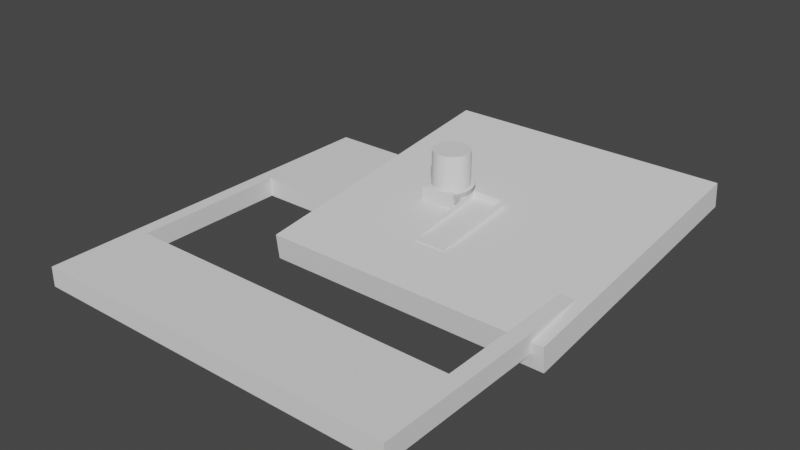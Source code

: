 # Source: Sink_drip_catcher.blend  (saved by Blender 3.0.42; exported with 4.5.12 LTS)
import bpy
from mathutils import Matrix  # noqa: F401  (used for matrix-valued properties, if any)

bpy.ops.wm.read_factory_settings(use_empty=True)
scene = bpy.context.scene
scene.name = 'Scene'

# ---- collections
col_collection = bpy.data.collections.new('Collection'); scene.collection.children.link(col_collection)

# ---- world
world_world = bpy.data.worlds.new('World'); scene.world = world_world
world_world.use_nodes = True; world_world.node_tree.nodes.clear()
_N = world_world.node_tree.nodes; _L = world_world.node_tree.links
n0 = _N.new('ShaderNodeOutputWorld'); n0.name = 'World Output'; n0.location = (300, 300)
n1 = _N.new('ShaderNodeBackground'); n1.name = 'Background'; n1.location = (10, 300)
n1.inputs[0].default_value = (0.05088, 0.05088, 0.05088, 1.0)
_L.new(n1.outputs[0], n0.inputs[0])
n0.is_active_output = True
world_world.color = (0.05088, 0.05088, 0.05088)
world_world.use_sun_shadow = False
world_world.sun_shadow_jitter_overblur = 0.0

# ---- meshes
me_plane = bpy.data.meshes.new('Plane')
me_plane.from_pydata([(3.041, -44.98, 6.739), (2.987, 38.3, 6.723), (-30.76, -44.98, 9.539), (2.942, 41.49, 14.27), (-30.66, 41.49, 14.27), (-30.7, 38.3, 6.723), (3.041, -44.98, 9.539), (-30.76, -44.98, 6.739), (3.041, 18.08, 6.744), (-30.76, 18.08, 6.744), (3.041, 18.62, 13.49), (-30.76, 18.62, 13.49), (2.241, -44.98, 7.539), (2.241, 34.31, 7.545), (-29.96, -44.98, 9.539), (2.218, 36.93, 14.23), (-29.94, 36.93, 14.23), (-29.96, 34.31, 7.545), (2.241, -44.98, 9.539), (-29.96, -44.98, 7.539), (2.241, 18.08, 7.544), (-29.96, 18.08, 7.544), (2.241, 18.62, 13.49), (-29.96, 18.62, 13.49), (-37.74, 18.09, 6.75), (-37.68, 38.31, 6.728), (-37.74, 18.64, 13.5), (-37.64, 41.5, 14.27), (2.241, -53.98, 7.538), (-29.96, -53.98, 7.538), (2.241, -53.98, 6.738), (-29.96, -53.98, 6.738), (-29.96, -45.11, 6.738), (-29.96, -46.57, 6.739), (-29.96, -45.99, 7.146), (2.241, -46.57, 6.739), (2.241, -45.11, 6.738), (2.241, -45.99, 7.146)], [], [(12, 18, 22, 20), (1, 5, 4, 3), (8, 9, 5, 1), (8, 1, 3, 10), (9, 7, 2, 11), (33, 35, 30, 31), (4, 5, 25, 27), (2, 7, 19, 14), (13, 15, 16, 17), (20, 13, 17, 21), (20, 22, 15, 13), (21, 23, 14, 19), (12, 20, 21, 19), (17, 16, 23, 21), (3, 4, 16, 15), (0, 6, 18, 12), (19, 34, 33, 31, 29), (6, 10, 22, 18), (4, 11, 23, 16), (10, 3, 15, 22), (11, 2, 14, 23), (0, 8, 10, 6), (25, 24, 26, 27), (11, 4, 27, 26), (5, 9, 24, 25), (9, 11, 26, 24), (12, 37, 36, 0), (35, 37, 12, 28, 30), (29, 31, 30, 28), (12, 19, 29, 28), (0, 36, 32, 7, 9, 8), (35, 33, 34, 37), (37, 34, 32, 36), (7, 32, 34, 19)])
_uv = me_plane.uv_layers.new(name='UVMap')
_uv.uv.foreach_set('vector', [0.0, 0.0, 0.0, 0.0, 0.0, 0.0, 0.0, 0.0, 0.0, 0.0, 0.0, 0.0, 0.0, 0.0, 0.0, 0.0, 0.0, 0.0, 0.0, 0.0, 0.0, 0.0, 0.0, 0.0, 0.0, 0.0, 0.0, 0.0, 0.0, 0.0, 0.0, 0.0, 0.0, 0.0, 0.0, 0.0, 0.0, 0.0, 0.0, 0.0, 0.0, 0.0, 0.0, 0.0, 0.0, 0.0, 0.0, 0.0, 0.0, 0.0, 0.0, 0.0, 0.0, 0.0, 0.0, 0.0, 0.0, 0.0, 0.0, 0.0, 0.0, 0.0, 0.0, 0.0, 0.0, 0.0, 0.0, 0.0, 0.0, 0.0, 0.0, 0.0, 0.0, 0.0, 0.0, 0.0, 0.0, 0.0, 0.0, 0.0, 0.0, 0.0, 0.0, 0.0, 0.0, 0.0, 0.0, 0.0, 0.0, 0.0, 0.0, 0.0, 0.0, 0.0, 0.0, 0.0, 0.0, 0.0, 0.0, 0.0, 0.0, 0.0, 0.0, 0.0, 0.0, 0.0, 0.0, 0.0, 0.0, 0.0, 0.0, 0.0, 0.0, 0.0, 0.0, 0.0, 0.0, 0.0, 0.0, 0.0, 0.0, 0.0, 0.0, 0.0, 0.0, 0.0, 0.0, 0.0, 0.0, 0.0, 0.0, 0.0, 0.0, 0.0, 0.0, 0.0, 0.0, 0.0, 0.0, 0.0, 0.0, 0.0, 0.0, 0.0, 0.0, 0.0, 0.0, 0.0, 0.0, 0.0, 0.0, 0.0, 0.0, 0.0, 0.0, 0.0, 0.0, 0.0, 0.0, 0.0, 0.0, 0.0, 0.0, 0.0, 0.0, 0.0, 0.0, 0.0, 0.0, 0.0, 0.0, 0.0, 0.0, 0.0, 0.0, 0.0, 0.0, 0.0, 0.0, 0.0, 0.0, 0.0, 0.0, 0.0, 0.0, 0.0, 0.0, 0.0, 0.0, 0.0, 0.0, 0.0, 0.0, 0.0, 0.0, 0.0, 0.0, 0.0, 0.0, 0.0, 0.0, 0.0, 0.0, 0.0, 0.0, 0.0, 0.0, 0.0, 0.0, 0.0, 0.0, 0.0, 0.0, 0.0, 0.0, 0.0, 0.0, 0.0, 0.0, 0.0, 0.0, 0.0, 0.0, 0.0, 0.0, 0.0, 0.0, 0.0, 0.0, 0.0, 0.0, 0.0, 0.0, 0.0, 0.0, 0.0, 0.0, 0.0, 0.0, 0.0, 0.0, 0.0, 0.0, 0.0, 0.0, 0.0, 0.0, 0.0, 0.0, 0.0, 0.0, 0.0, 0.0, 0.0, 0.0, 0.0, 0.0, 0.0, 0.0, 0.0, 0.0, 0.0, 0.0, 0.0, 0.0, 0.0, 0.0, 0.0, 0.0, 0.0, 0.0, 0.0, 0.0, 0.0, 0.0, 0.0, 0.0, 0.0, 0.0, 0.0])
me_plane.use_remesh_fix_poles = True
me_plane.use_remesh_preserve_attributes = False
me_plane.update()
me_cylinder = bpy.data.meshes.new('Cylinder')
me_cylinder.from_pydata([(0.0, 25.0, 0.0), (0.0, 19.25, 57.79), (0.0, 25.0, 7.5), (4.877, 24.52, 0.0), (3.755, 18.88, 57.79), (4.877, 24.52, 7.5), (9.567, 23.1, 0.0), (9.567, 23.1, 7.5), (7.367, 17.78, 57.79), (13.89, 20.79, 0.0), (10.69, 16.01, 57.79), (13.89, 20.79, 7.5), (17.68, 17.68, 0.0), (13.61, 13.61, 57.79), (17.68, 17.68, 7.5), (20.79, 13.89, 0.0), (16.01, 10.69, 57.79), (20.79, 13.89, 7.5), (23.1, 9.567, 0.0), (17.78, 7.367, 57.79), (23.1, 9.567, 7.5), (24.52, 4.877, 0.0), (18.88, 3.755, 57.79), (24.52, 4.877, 7.5), (25.0, -1.093e-06, 0.0), (19.25, -8.414e-07, 57.79), (25.0, -1.093e-06, 7.5), (24.52, -4.877, 0.0), (18.88, -3.755, 57.79), (24.52, -4.877, 7.5), (23.1, -9.567, 0.0), (17.78, -7.367, 57.79), (23.1, -9.567, 7.5), (20.79, -13.89, 0.0), (16.01, -10.69, 57.79), (20.79, -13.89, 7.5), (17.68, -17.68, 0.0), (17.68, -17.68, 7.5), (13.61, -13.61, 57.79), (13.89, -20.79, 0.0), (13.89, -20.79, 7.5), (10.69, -16.01, 57.79), (9.567, -23.1, 0.0), (9.567, -23.1, 7.5), (7.367, -17.78, 57.79), (4.877, -24.52, 0.0), (4.877, -24.52, 7.5), (3.755, -18.88, 57.79), (-2.186e-06, -25.0, 0.0), (-2.186e-06, -25.0, 7.5), (-1.683e-06, -19.25, 57.79), (-4.877, -24.52, 0.0), (-3.755, -18.88, 57.79), (-4.877, -24.52, 7.5), (-9.567, -23.1, 0.0), (-7.367, -17.78, 57.79), (-9.567, -23.1, 7.5), (-13.89, -20.79, 0.0), (-10.69, -16.01, 57.79), (-13.89, -20.79, 7.5), (-17.68, -17.68, 0.0), (-13.61, -13.61, 57.79), (-17.68, -17.68, 7.5), (-20.79, -13.89, 0.0), (-16.01, -10.69, 57.79), (-20.79, -13.89, 7.5), (-23.1, -9.567, 0.0), (-17.78, -7.367, 57.79), (-23.1, -9.567, 7.5), (-24.52, -4.877, 0.0), (-18.88, -3.755, 57.79), (-24.52, -4.877, 7.5), (-25.0, 2.981e-07, 0.0), (-19.25, 2.296e-07, 57.79), (-25.0, 2.981e-07, 7.5), (-24.52, 4.877, 0.0), (-18.88, 3.755, 57.79), (-24.52, 4.877, 7.5), (-23.1, 9.567, 0.0), (-17.78, 7.367, 57.79), (-23.1, 9.567, 7.5), (-20.79, 13.89, 0.0), (-16.01, 10.69, 57.79), (-20.79, 13.89, 7.5), (-17.68, 17.68, 0.0), (-13.61, 13.61, 57.79), (-17.68, 17.68, 7.5), (-13.89, 20.79, 0.0), (-10.69, 16.01, 57.79), (-13.89, 20.79, 7.5), (-9.567, 23.1, 0.0), (-7.367, 17.78, 57.79), (-9.567, 23.1, 7.5), (-4.877, 24.52, 0.0), (-3.755, 18.88, 57.79), (-4.877, 24.52, 7.5), (0.0, 19.25, 7.5), (3.755, 18.88, 7.5), (-16.01, 10.69, 7.5), (7.367, -17.78, 7.5), (-13.61, 13.61, 7.5), (7.367, 17.78, 7.5), (3.755, -18.88, 7.5), (-10.69, 16.01, 7.5), (10.69, 16.01, 7.5), (-1.683e-06, -19.25, 7.5), (-7.367, 17.78, 7.5), (13.61, 13.61, 7.5), (-3.755, 18.88, 7.5), (-3.755, -18.88, 7.5), (16.01, 10.69, 7.5), (-7.367, -17.78, 7.5), (17.78, 7.367, 7.5), (-19.25, 2.296e-07, 7.5), (-18.88, -3.755, 7.5), (-13.61, -13.61, 7.5), (-16.01, -10.69, 7.5), (-17.78, -7.367, 7.5), (-10.69, -16.01, 7.5), (18.88, 3.755, 7.5), (10.69, -16.01, 7.5), (13.61, -13.61, 7.5), (19.25, -8.414e-07, 7.5), (18.88, -3.755, 7.5), (17.78, -7.367, 7.5), (16.01, -10.69, 7.5), (-18.88, 3.755, 7.5), (-17.78, 7.367, 7.5)], [], [(1, 4, 97, 96), (97, 4, 8, 101), (8, 10, 104, 101), (104, 10, 13, 107), (107, 13, 16, 110), (110, 16, 19, 112), (112, 19, 22, 119), (119, 22, 25, 122), (122, 25, 28, 123), (123, 28, 31, 124), (124, 31, 34, 125), (125, 34, 38, 121), (121, 38, 41, 120), (120, 41, 44, 99), (99, 44, 47, 102), (102, 47, 50, 105), (105, 50, 52, 109), (109, 52, 55, 111), (111, 55, 58, 118), (118, 58, 61, 115), (115, 61, 64, 116), (116, 64, 67, 117), (117, 67, 70, 114), (114, 70, 73, 113), (73, 76, 126, 113), (126, 76, 79, 127), (127, 79, 82, 98), (98, 82, 85, 100), (100, 85, 88, 103), (103, 88, 91, 106), (85, 82, 79, 76, 73, 70, 67, 64, 61, 58, 55, 52, 50, 47, 44, 41, 38, 34, 31, 28, 25, 22, 19, 16, 13, 10, 8, 4, 1, 94, 91, 88), (106, 91, 94, 108), (108, 94, 1, 96), (0, 2, 5, 3), (3, 5, 7, 6), (6, 7, 11, 9), (9, 11, 14, 12), (12, 14, 17, 15), (15, 17, 20, 18), (18, 20, 23, 21), (21, 23, 26, 24), (24, 26, 29, 27), (27, 29, 32, 30), (30, 32, 35, 33), (33, 35, 37, 36), (36, 37, 40, 39), (39, 40, 43, 42), (42, 43, 46, 45), (45, 46, 49, 48), (48, 49, 53, 51), (51, 53, 56, 54), (54, 56, 59, 57), (57, 59, 62, 60), (60, 62, 65, 63), (63, 65, 68, 66), (66, 68, 71, 69), (69, 71, 74, 72), (72, 74, 77, 75), (75, 77, 80, 78), (78, 80, 83, 81), (81, 83, 86, 84), (84, 86, 89, 87), (87, 89, 92, 90), (112, 20, 17, 14, 11, 7, 5, 2, 95, 92, 89, 86, 83, 80, 77, 74, 71, 68, 65, 62, 59, 56, 111, 118, 115, 116, 117, 114, 113, 126, 127, 98, 100, 103, 106, 108, 96, 97, 101, 104, 107, 110), (111, 56, 53, 49, 46, 43, 40, 37, 35, 32, 29, 26, 23, 20, 112, 119, 122, 123, 124, 125, 121, 120, 99, 102, 105, 109), (90, 92, 95, 93), (93, 95, 2, 0), (93, 0, 3, 6, 9, 12, 15, 18, 21, 24, 27, 30, 33, 36, 39, 42, 45, 48, 51, 54, 57, 60, 63, 66, 69, 72, 75, 78, 81, 84, 87, 90)])
_uv = me_cylinder.uv_layers.new(name='UVMap')
_uv.uv.foreach_set('vector', [1.0, 1.0, 0.9688, 1.0, 0.9688, 0.7086, 1.0, 0.7086, 0.9688, 0.7086, 0.9688, 1.0, 0.9375, 1.0, 0.9375, 0.7086, 0.9375, 1.0, 0.9062, 1.0, 0.9062, 0.7086, 0.9375, 0.7086, 0.9062, 0.7086, 0.9062, 1.0, 0.875, 1.0, 0.875, 0.7086, 0.875, 0.7086, 0.875, 1.0, 0.8438, 1.0, 0.8438, 0.7086, 0.8438, 0.7086, 0.8438, 1.0, 0.8125, 1.0, 0.8125, 0.7086, 0.8125, 0.7086, 0.8125, 1.0, 0.7812, 1.0, 0.7812, 0.7086, 0.7812, 0.7086, 0.7812, 1.0, 0.75, 1.0, 0.75, 0.7086, 0.75, 0.7086, 0.75, 1.0, 0.7188, 1.0, 0.7188, 0.7086, 0.7188, 0.7086, 0.7188, 1.0, 0.6875, 1.0, 0.6875, 0.7086, 0.6875, 0.7086, 0.6875, 1.0, 0.6562, 1.0, 0.6562, 0.7086, 0.6562, 0.7086, 0.6562, 1.0, 0.625, 1.0, 0.625, 0.7086, 0.625, 0.7086, 0.625, 1.0, 0.5938, 1.0, 0.5938, 0.7086, 0.5938, 0.7086, 0.5938, 1.0, 0.5625, 1.0, 0.5625, 0.7086, 0.5625, 0.7086, 0.5625, 1.0, 0.5312, 1.0, 0.5312, 0.7086, 0.5312, 0.7086, 0.5312, 1.0, 0.5, 1.0, 0.5, 0.7086, 0.5, 0.7086, 0.5, 1.0, 0.4688, 1.0, 0.4688, 0.7086, 0.4688, 0.7086, 0.4688, 1.0, 0.4375, 1.0, 0.4375, 0.7086, 0.4375, 0.7086, 0.4375, 1.0, 0.4062, 1.0, 0.4062, 0.7086, 0.4062, 0.7086, 0.4062, 1.0, 0.375, 1.0, 0.375, 0.7086, 0.375, 0.7086, 0.375, 1.0, 0.3438, 1.0, 0.3438, 0.7086, 0.3438, 0.7086, 0.3438, 1.0, 0.3125, 1.0, 0.3125, 0.7086, 0.3125, 0.7086, 0.3125, 1.0, 0.2812, 1.0, 0.2812, 0.7086, 0.2812, 0.7086, 0.2812, 1.0, 0.25, 1.0, 0.25, 0.7086, 0.25, 1.0, 0.2188, 1.0, 0.2188, 0.7086, 0.25, 0.7086, 0.2188, 0.7086, 0.2188, 1.0, 0.1875, 1.0, 0.1875, 0.7086, 0.1875, 0.7086, 0.1875, 1.0, 0.1562, 1.0, 0.1562, 0.7086, 0.1562, 0.7086, 0.1562, 1.0, 0.125, 1.0, 0.125, 0.7086, 0.125, 0.7086, 0.125, 1.0, 0.09375, 1.0, 0.09375, 0.7086, 0.09375, 0.7086, 0.09375, 1.0, 0.0625, 1.0, 0.0625, 0.7086, 0.08029, 0.4197, 0.05045, 0.3833, 0.02827, 0.3418, 0.01461, 0.2968, 0.01, 0.25, 0.01461, 0.2032, 0.02827, 0.1582, 0.05045, 0.1167, 0.08029, 0.08029, 0.1167, 0.05045, 0.1582, 0.02827, 0.2032, 0.01461, 0.25, 0.01, 0.2968, 0.01461, 0.3418, 0.02827, 0.3833, 0.05045, 0.4197, 0.08029, 0.4496, 0.1167, 0.4717, 0.1582, 0.4854, 0.2032, 0.49, 0.25, 0.4854, 0.2968, 0.4717, 0.3418, 0.4496, 0.3833, 0.4197, 0.4197, 0.3833, 0.4496, 0.3418, 0.4717, 0.2968, 0.4854, 0.25, 0.49, 0.2032, 0.4854, 0.1582, 0.4717, 0.1167, 0.4496, 0.0625, 0.7086, 0.0625, 1.0, 0.03125, 1.0, 0.03125, 0.7086, 0.03125, 0.7086, 0.03125, 1.0, 0.0, 1.0, 0.0, 0.7086, 1.0, 0.5, 1.0, 1.0, 0.9688, 1.0, 0.9688, 0.5, 0.9688, 0.5, 0.9688, 1.0, 0.9375, 1.0, 0.9375, 0.5, 0.9375, 0.5, 0.9375, 1.0, 0.9062, 1.0, 0.9062, 0.5, 0.9062, 0.5, 0.9062, 1.0, 0.875, 1.0, 0.875, 0.5, 0.875, 0.5, 0.875, 1.0, 0.8438, 1.0, 0.8438, 0.5, 0.8438, 0.5, 0.8438, 1.0, 0.8125, 1.0, 0.8125, 0.5, 0.8125, 0.5, 0.8125, 1.0, 0.7812, 1.0, 0.7812, 0.5, 0.7812, 0.5, 0.7812, 1.0, 0.75, 1.0, 0.75, 0.5, 0.75, 0.5, 0.75, 1.0, 0.7188, 1.0, 0.7188, 0.5, 0.7188, 0.5, 0.7188, 1.0, 0.6875, 1.0, 0.6875, 0.5, 0.6875, 0.5, 0.6875, 1.0, 0.6562, 1.0, 0.6562, 0.5, 0.6562, 0.5, 0.6562, 1.0, 0.625, 1.0, 0.625, 0.5, 0.625, 0.5, 0.625, 1.0, 0.5938, 1.0, 0.5938, 0.5, 0.5938, 0.5, 0.5938, 1.0, 0.5625, 1.0, 0.5625, 0.5, 0.5625, 0.5, 0.5625, 1.0, 0.5312, 1.0, 0.5312, 0.5, 0.5312, 0.5, 0.5312, 1.0, 0.5, 1.0, 0.5, 0.5, 0.5, 0.5, 0.5, 1.0, 0.4688, 1.0, 0.4688, 0.5, 0.4688, 0.5, 0.4688, 1.0, 0.4375, 1.0, 0.4375, 0.5, 0.4375, 0.5, 0.4375, 1.0, 0.4062, 1.0, 0.4062, 0.5, 0.4062, 0.5, 0.4062, 1.0, 0.375, 1.0, 0.375, 0.5, 0.375, 0.5, 0.375, 1.0, 0.3438, 1.0, 0.3438, 0.5, 0.3438, 0.5, 0.3438, 1.0, 0.3125, 1.0, 0.3125, 0.5, 0.3125, 0.5, 0.3125, 1.0, 0.2812, 1.0, 0.2812, 0.5, 0.2812, 0.5, 0.2812, 1.0, 0.25, 1.0, 0.25, 0.5, 0.25, 0.5, 0.25, 1.0, 0.2188, 1.0, 0.2188, 0.5, 0.2188, 0.5, 0.2188, 1.0, 0.1875, 1.0, 0.1875, 0.5, 0.1875, 0.5, 0.1875, 1.0, 0.1562, 1.0, 0.1562, 0.5, 0.1562, 0.5, 0.1562, 1.0, 0.125, 1.0, 0.125, 0.5, 0.125, 0.5, 0.125, 1.0, 0.09375, 1.0, 0.09375, 0.5, 0.09375, 0.5, 0.09375, 1.0, 0.0625, 1.0, 0.0625, 0.5, 0.4207, 0.3207, 0.4717, 0.3418, 0.4496, 0.3833, 0.4197, 0.4197, 0.3833, 0.4496, 0.3418, 0.4717, 0.2968, 0.4854, 0.25, 0.49, 0.2032, 0.4854, 0.1582, 0.4717, 0.1167, 0.4496, 0.08029, 0.4197, 0.05045, 0.3833, 0.02827, 0.3418, 0.01461, 0.2968, 0.01, 0.25, 0.01461, 0.2032, 0.02827, 0.1582, 0.05045, 0.1167, 0.08029, 0.08029, 0.1167, 0.05045, 0.1582, 0.02827, 0.1793, 0.07927, 0.1473, 0.09634, 0.1193, 0.1193, 0.09634, 0.1473, 0.07927, 0.1793, 0.06875, 0.2139, 0.0652, 0.25, 0.06875, 0.2861, 0.07927, 0.3207, 0.09634, 0.3527, 0.1193, 0.3807, 0.1473, 0.4037, 0.1793, 0.4207, 0.2139, 0.4312, 0.25, 0.4348, 0.2861, 0.4312, 0.3207, 0.4207, 0.3527, 0.4037, 0.3807, 0.3807, 0.4037, 0.3527, 0.1793, 0.07927, 0.1582, 0.02827, 0.2032, 0.01461, 0.25, 0.01, 0.2968, 0.01461, 0.3418, 0.02827, 0.3833, 0.05045, 0.4197, 0.08029, 0.4496, 0.1167, 0.4717, 0.1582, 0.4854, 0.2032, 0.49, 0.25, 0.4854, 0.2968, 0.4717, 0.3418, 0.4207, 0.3207, 0.4312, 0.2861, 0.4348, 0.25, 0.4312, 0.2139, 0.4207, 0.1793, 0.4037, 0.1473, 0.3807, 0.1193, 0.3527, 0.09634, 0.3207, 0.07927, 0.2861, 0.06875, 0.25, 0.0652, 0.2139, 0.06875, 0.0625, 0.5, 0.0625, 1.0, 0.03125, 1.0, 0.03125, 0.5, 0.03125, 0.5, 0.03125, 1.0, 0.0, 1.0, 0.0, 0.5, 0.7032, 0.4854, 0.75, 0.49, 0.7968, 0.4854, 0.8418, 0.4717, 0.8833, 0.4496, 0.9197, 0.4197, 0.9496, 0.3833, 0.9717, 0.3418, 0.9854, 0.2968, 0.99, 0.25, 0.9854, 0.2032, 0.9717, 0.1582, 0.9496, 0.1167, 0.9197, 0.08029, 0.8833, 0.05045, 0.8418, 0.02827, 0.7968, 0.01461, 0.75, 0.01, 0.7032, 0.01461, 0.6582, 0.02827, 0.6167, 0.05045, 0.5803, 0.08029, 0.5504, 0.1167, 0.5283, 0.1582, 0.5146, 0.2032, 0.51, 0.25, 0.5146, 0.2968, 0.5283, 0.3418, 0.5504, 0.3833, 0.5803, 0.4197, 0.6167, 0.4496, 0.6582, 0.4717])
me_cylinder.use_remesh_fix_poles = True
me_cylinder.use_remesh_preserve_attributes = False
me_cylinder.update()
me_plane_002 = bpy.data.meshes.new('Plane.002')
me_plane_002.from_pydata([(-192.1, -325.4, 0.0), (192.1, -325.4, 0.0), (-192.1, 58.72, 0.0), (192.1, 58.72, 0.0), (-192.1, 58.72, -20.0), (-192.1, -325.4, -20.0), (192.1, -325.4, -20.0), (192.1, 58.72, -20.0), (-178.4, -231.8, 0.0), (-178.4, -70.99, 0.0), (176.1, -231.8, 0.0), (176.1, -70.99, 0.0), (176.1, -231.8, -20.0), (176.1, -70.99, -20.0), (-178.4, -231.8, -20.0), (-178.4, -70.99, -20.0)], [], [(8, 0, 1, 10), (10, 1, 3, 2, 0, 8, 9, 11), (6, 5, 14, 12), (14, 5, 4, 7, 6, 12, 13, 15), (1, 6, 7, 3), (2, 4, 5, 0), (3, 7, 4, 2), (0, 5, 6, 1), (8, 10, 12, 14), (13, 11, 9, 15), (10, 11, 13, 12), (15, 9, 8, 14)])
_uv = me_plane_002.uv_layers.new(name='UVMap')
_uv.uv.foreach_set('vector', [0.03561, 0.2438, 0.0, 0.0, 1.0, 0.0, 0.9584, 0.2438, 0.9584, 0.2438, 1.0, 0.0, 1.0, 1.0, 0.0, 1.0, 0.0, 0.0, 0.03561, 0.2438, 0.03561, 0.6623, 0.9584, 0.6623, 1.0, 0.0, 0.0, 0.0, 0.02676, 0.2212, 0.9496, 0.2212, 0.02676, 0.2212, 0.0, 0.0, 0.0, 1.0, 1.0, 1.0, 1.0, 0.0, 0.9496, 0.2212, 0.9496, 0.6398, 0.02676, 0.6398, 1.0, 0.0, 1.0, 0.0, 1.0, 1.0, 1.0, 1.0, 0.0, 1.0, 0.0, 1.0, 0.0, 0.0, 0.0, 0.0, 1.0, 1.0, 1.0, 1.0, 0.0, 1.0, 0.0, 1.0, 0.0, 0.0, 0.0, 0.0, 1.0, 0.0, 1.0, 0.0, 0.0, 1.0, 1.0, 1.0, 1.0, 1.0, 0.0, 1.0, 1.0, 0.0, 1.0, 0.0, 0.0, 0.0, 0.0, 0.0, 1.0, 1.0, 1.0, 0.0, 1.0, 0.0, 1.0, 1.0, 0.0, 0.0, 0.0, 0.0, 0.0, 1.0, 0.0, 1.0])
me_plane_002.use_remesh_fix_poles = True
me_plane_002.use_remesh_preserve_attributes = False
me_plane_002.update()
me_cylinder_003 = bpy.data.meshes.new('Cylinder.003')
me_cylinder_003.from_pydata([(5.458, 22.41, -1.024), (9.745, -21.11, -0.5211), (-18.0, 12.7, -3.776), (13.7, -19.0, -0.05754), (-20.11, 8.745, -4.024), (17.16, -16.16, 0.3487), (-21.41, 4.458, -4.177), (20.0, -12.7, 0.6822), (-21.85, 2.931e-09, -4.228), (22.11, -8.745, 0.9299), (-21.41, -4.458, -4.177), (23.41, -4.458, 1.083), (-20.11, -8.745, -4.024), (23.85, -9.984e-07, 1.134), (-18.0, -12.7, -3.776), (23.41, 4.458, 1.083), (-15.16, -16.16, -3.443), (-11.7, 19.0, -3.037), (1.0, -22.85, -1.547), (13.7, 19.0, -0.05754), (-7.745, 21.11, -2.573), (-3.458, -22.41, -2.07), (17.16, 16.16, 0.3487), (-3.458, 22.41, -2.07), (-7.745, -21.11, -2.573), (20.0, 12.7, 0.6822), (1.0, 22.85, -1.547), (-11.7, -19.0, -3.037), (22.11, 8.745, 0.9299), (-15.16, 16.16, -3.443), (5.458, -22.41, -1.024), (9.745, 21.11, -0.5211), (22.11, 8.745, 12.97), (-11.7, -19.0, 9.002), (1.0, 22.85, 10.49), (20.0, 12.7, 12.72), (-7.745, -21.11, 9.465), (-3.458, 22.41, 9.968), (17.16, 16.16, 12.39), (-3.458, -22.41, 9.968), (-7.745, 21.11, 9.465), (13.7, 19.0, 11.98), (1.0, -22.85, 10.49), (-11.7, 19.0, 9.002), (-15.16, -16.16, 8.595), (23.41, 4.458, 13.12), (-18.0, -12.7, 8.262), (23.85, -9.984e-07, 13.17), (-20.11, -8.745, 8.014), (23.41, -4.458, 13.12), (-21.41, -4.458, 7.862), (22.11, -8.745, 12.97), (-21.85, 2.931e-09, 7.81), (20.0, -12.7, 12.72), (-21.41, 4.458, 7.862), (17.16, -16.16, 12.39), (-20.11, 8.745, 8.014), (13.7, -19.0, 11.98), (-18.0, 12.7, 8.262), (9.745, -21.11, 11.52), (5.458, 22.41, 11.01), (9.745, 21.11, 11.52), (5.458, -22.41, 11.01), (-15.16, 16.16, 8.595)], [], [(61, 60, 34, 37, 40, 43, 63, 58, 56, 54, 52, 50, 48, 46, 44, 33, 36, 39, 42, 62, 59, 57, 55, 53, 51, 49, 47, 45, 32, 35, 38, 41), (60, 0, 26, 34), (59, 1, 3, 57), (41, 19, 31, 61), (38, 22, 19, 41), (40, 20, 17, 43), (37, 23, 20, 40), (13, 11, 9, 7, 5, 3, 1, 30, 18, 21, 24, 27, 16, 14, 12, 10, 8, 6, 4, 2, 29, 17, 20, 23, 26, 0, 31, 19, 22, 25, 28, 15), (39, 21, 18, 42), (36, 24, 21, 39), (53, 7, 9, 51), (56, 4, 6, 54), (55, 5, 7, 53), (54, 6, 8, 52), (35, 25, 22, 38), (52, 8, 10, 50), (51, 9, 11, 49), (50, 10, 12, 48), (32, 28, 25, 35), (62, 30, 1, 59), (48, 12, 14, 46), (45, 15, 28, 32), (46, 14, 16, 44), (42, 18, 30, 62), (47, 13, 15, 45), (58, 2, 4, 56), (57, 3, 5, 55), (43, 17, 29, 63), (63, 29, 2, 58), (44, 16, 27, 33), (49, 11, 13, 47), (61, 31, 0, 60), (33, 27, 24, 36), (34, 26, 23, 37)])
_uv = me_cylinder_003.uv_layers.new(name='UVMap')
_uv.uv.foreach_set('vector', [0.0, 0.0, 0.0, 0.0, 0.0, 0.0, 0.0, 0.0, 0.0, 0.0, 0.0, 0.0, 0.0, 0.0, 0.0, 0.0, 0.0, 0.0, 0.0, 0.0, 0.0, 0.0, 0.0, 0.0, 0.0, 0.0, 0.0, 0.0, 0.0, 0.0, 0.0, 0.0, 0.0, 0.0, 0.0, 0.0, 0.0, 0.0, 0.0, 0.0, 0.3418, 0.02827, 0.0, 0.0, 0.0, 0.0, 0.0, 0.0, 0.0, 0.0, 0.0, 0.0, 0.0, 0.0, 0.0, 0.0, 0.0, 0.0, 0.0, 0.0, 0.0, 0.0, 0.0, 0.0, 0.0, 0.0, 0.0, 0.0, 0.0, 0.0, 0.0, 0.0, 0.3418, 0.02827, 0.3418, 0.02827, 0.0, 0.0, 0.0, 0.0, 0.0, 0.0, 0.0, 0.0, 0.0, 0.0, 0.0, 0.0, 0.0, 0.0, 0.0, 0.0, 0.0, 0.0, 0.0, 0.0, 0.0, 0.0, 0.0, 0.0, 0.0, 0.0, 0.0, 0.0, 0.0, 0.0, 0.0, 0.0, 0.0, 0.0, 0.0, 0.0, 0.0, 0.0, 0.0, 0.0, 0.0, 0.0, 0.0, 0.0, 0.0, 0.0, 0.0, 0.0, 0.3418, 0.02827, 0.0, 0.0, 0.0, 0.0, 0.0, 0.0, 0.0, 0.0, 0.0, 0.0, 0.0, 0.0, 0.0, 0.0, 0.0, 0.0, 0.0, 0.0, 0.0, 0.0, 0.0, 0.0, 0.0, 0.0, 0.0, 0.0, 0.0, 0.0, 0.0, 0.0, 0.0, 0.0, 0.0, 0.0, 0.0, 0.0, 0.0, 0.0, 0.0, 0.0, 0.0, 0.0, 0.0, 0.0, 0.0, 0.0, 0.0, 0.0, 0.0, 0.0, 0.0, 0.0, 0.0, 0.0, 0.0, 0.0, 0.0, 0.0, 0.0, 0.0, 0.0, 0.0, 0.0, 0.0, 0.0, 0.0, 0.0, 0.0, 0.0, 0.0, 0.0, 0.0, 0.0, 0.0, 0.0, 0.0, 0.0, 0.0, 0.0, 0.0, 0.0, 0.0, 0.0, 0.0, 0.0, 0.0, 0.0, 0.0, 0.0, 0.0, 0.0, 0.0, 0.0, 0.0, 0.0, 0.0, 0.0, 0.0, 0.0, 0.0, 0.0, 0.0, 0.0, 0.0, 0.0, 0.0, 0.0, 0.0, 0.0, 0.0, 0.0, 0.0, 0.0, 0.0, 0.0, 0.0, 0.0, 0.0, 0.0, 0.0, 0.0, 0.0, 0.0, 0.0, 0.0, 0.0, 0.0, 0.0, 0.0, 0.0, 0.0, 0.0, 0.0, 0.0, 0.0, 0.0, 0.0, 0.0, 0.0, 0.0, 0.0, 0.0, 0.3418, 0.02827, 0.3418, 0.02827, 0.0, 0.0, 0.0, 0.0, 0.0, 0.0, 0.0, 0.0, 0.0, 0.0, 0.0, 0.0, 0.0, 0.0, 0.0, 0.0, 0.0, 0.0, 0.0, 0.0, 0.0, 0.0, 0.0, 0.0, 0.0, 0.0, 0.0, 0.0, 0.0, 0.0, 0.0, 0.0, 0.0, 0.0, 0.0, 0.0, 0.0, 0.0, 0.0, 0.0, 0.0, 0.0, 0.0, 0.0, 0.0, 0.0, 0.0, 0.0, 0.0, 0.0, 0.0, 0.0, 0.0, 0.0, 0.0, 0.0, 0.0, 0.0, 0.0, 0.0, 0.0, 0.0, 0.0, 0.0, 0.0, 0.0, 0.0, 0.0, 0.0, 0.0, 0.0, 0.0, 0.0, 0.0, 0.0, 0.0, 0.0, 0.0, 0.0, 0.0, 0.0, 0.0, 0.0, 0.0, 0.0, 0.0, 0.0, 0.0, 0.0, 0.0, 0.0, 0.0, 0.0, 0.0, 0.0, 0.0, 0.0, 0.0, 0.0, 0.0, 0.0, 0.0, 0.0, 0.0, 0.0, 0.0, 0.0, 0.0, 0.0, 0.0, 0.0, 0.0])
me_cylinder_003.use_remesh_fix_poles = True
me_cylinder_003.use_remesh_preserve_attributes = False
me_cylinder_003.update()
me_cube_001 = bpy.data.meshes.new('Cube.001')
me_cube_001.from_pydata([(-150.0, -150.0, 13.26), (-150.0, -150.0, -13.26), (-150.0, 150.0, 13.26), (-150.0, 150.0, -13.26), (150.0, -150.0, 13.26), (150.0, -150.0, -13.26), (150.0, 150.0, 13.26), (150.0, 150.0, -13.26)], [], [(0, 2, 3, 1), (2, 6, 7, 3), (6, 4, 5, 7), (4, 0, 1, 5), (2, 0, 4, 6), (7, 5, 1, 3)])
_uv = me_cube_001.uv_layers.new(name='UVMap')
_uv.uv.foreach_set('vector', [0.375, 0.0, 0.375, 0.25, 0.625, 0.25, 0.625, 0.0, 0.375, 0.25, 0.375, 0.5, 0.625, 0.5, 0.625, 0.25, 0.375, 0.5, 0.375, 0.75, 0.625, 0.75, 0.625, 0.5, 0.375, 0.75, 0.375, 1.0, 0.625, 1.0, 0.625, 0.75, 0.125, 0.5, 0.125, 0.75, 0.375, 0.75, 0.375, 0.5, 0.625, 0.5, 0.625, 0.75, 0.875, 0.75, 0.875, 0.5])
me_cube_001.use_remesh_fix_poles = True
me_cube_001.use_remesh_preserve_attributes = False
me_cube_001.update()
me_cube_002 = bpy.data.meshes.new('Cube.002')
me_cube_002.from_pydata([(-21.98, -18.83, -1.357), (-21.98, -18.83, 21.98), (-21.98, 18.83, -1.357), (-21.98, 18.83, 21.98), (1.357, -1.357, -1.357), (1.357, -1.357, 21.98), (1.357, 1.357, -1.357), (1.357, 1.357, 21.98)], [], [(0, 1, 3, 2), (2, 3, 7, 6), (6, 7, 5, 4), (4, 5, 1, 0), (2, 6, 4, 0), (7, 3, 1, 5)])
_uv = me_cube_002.uv_layers.new(name='UVMap')
_uv.uv.foreach_set('vector', [0.375, 0.0, 0.625, 0.0, 0.625, 0.25, 0.375, 0.25, 0.375, 0.25, 0.625, 0.25, 0.625, 0.5, 0.375, 0.5, 0.375, 0.5, 0.625, 0.5, 0.625, 0.75, 0.375, 0.75, 0.375, 0.75, 0.625, 0.75, 0.625, 1.0, 0.375, 1.0, 0.125, 0.5, 0.375, 0.5, 0.375, 0.75, 0.125, 0.75, 0.625, 0.5, 0.875, 0.5, 0.875, 0.75, 0.625, 0.75])
me_cube_002.use_remesh_fix_poles = True
me_cube_002.use_remesh_preserve_attributes = False
me_cube_002.update()

# ---- objects
ob_plane = bpy.data.objects.new('Plane', me_plane)
ob_cylinder = bpy.data.objects.new('Cylinder', me_cylinder)
ob_plane_002 = bpy.data.objects.new('Plane.002', me_plane_002)
ob_cylinder_001 = bpy.data.objects.new('Cylinder.001', me_cylinder_003)
ob_cube = bpy.data.objects.new('Cube', me_cube_001)
ob_cube_001 = bpy.data.objects.new('Cube.001', me_cube_002)

# ---- transforms, parenting, visibility, modifiers, constraints
ob_plane.location = (52.86, -27.93, -0.543)
ob_plane.rotation_euler = (0.1222, 2.583e-17, 1.508e-18)
_vg = ob_plane.vertex_groups.new(name='Group')
_m = ob_plane.modifiers.new('Boolean', 'BOOLEAN')
_m.object = ob_cylinder_001
_m.operation = 'UNION'
_m = ob_plane.modifiers.new('Boolean.001', 'BOOLEAN')
_m.object = ob_cube
_m = ob_plane.modifiers.new('Boolean.002', 'BOOLEAN')
_m.object = ob_cylinder
ob_cylinder.location = (0.0, 0.0, 0.0)
ob_plane_002.location = (0.0, 0.0, 0.0)
ob_cylinder_001.location = (0.0, 0.0, 11.13)
ob_cylinder_001.rotation_euler = (0.0, -0.0, 1.571)
ob_cylinder_001.display_type = 'WIRE'
_m = ob_cylinder_001.modifiers.new('Boolean.001', 'BOOLEAN')
_m.object = ob_cube_001
ob_cube.location = (54.35, 4.731, -3.094)
ob_cube.rotation_euler = (0.1222, 2.846e-17, 1.832e-18)
ob_cube.display_type = 'WIRE'
ob_cube_001.location = (0.0, 0.0, 0.0)
ob_cube_001.rotation_euler = (0.0, -0.0, 1.571)
ob_cube_001.display_type = 'WIRE'

# ---- collection membership
col_collection.objects.link(ob_plane)
col_collection.objects.link(ob_cylinder)
col_collection.objects.link(ob_plane_002)
col_collection.objects.link(ob_cylinder_001)
col_collection.objects.link(ob_cube)
col_collection.objects.link(ob_cube_001)

# ---- scene / render settings (as saved in the file)
scene.frame_start = 1; scene.frame_end = 250; scene.frame_set(1)
scene.render.engine = 'BLENDER_EEVEE_NEXT'
scene.cycles.sampling_pattern = 'TABULATED_SOBOL'
scene.cycles.use_light_tree = False
scene.view_settings.view_transform = 'Filmic'
scene.unit_settings.scale_length = 0.001
bpy.context.view_layer.update()

# ---- added for rendering (the .blend has no active camera and no usable light): camera, sun
cam_auto = bpy.data.cameras.new('AutoCamera')
cam_auto.lens = 50.0
cam_auto.sensor_width = 36.0
cam_auto.clip_end = 10227.3
ob_auto_camera = bpy.data.objects.new('AutoCamera', cam_auto)
scene.collection.objects.link(ob_auto_camera)
ob_auto_camera.location = (588.894, -784.411, 477.835)
ob_auto_camera.rotation_euler = (1.09748, -7.21219e-08, 0.694738)
scene.camera = ob_auto_camera
light_auto_sun = bpy.data.lights.new('AutoSun', 'SUN')
light_auto_sun.energy = 3.0
light_auto_sun.angle = 0.0523599
ob_auto_sun = bpy.data.objects.new('AutoSun', light_auto_sun)
scene.collection.objects.link(ob_auto_sun)
ob_auto_sun.rotation_euler = (0.872665, 0.174533, 0.523599)
bpy.context.view_layer.update()
